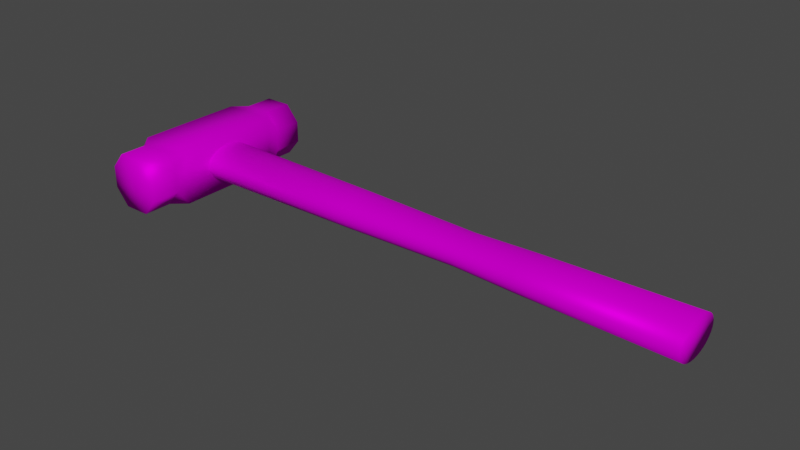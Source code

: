 # Source: sledge_hammer.blend  (saved by Blender 2.92.15; exported with 4.5.12 LTS)
import bpy
from mathutils import Matrix  # noqa: F401  (used for matrix-valued properties, if any)

bpy.ops.wm.read_factory_settings(use_empty=True)
scene = bpy.context.scene
scene.name = 'Scene'

# ---- collections
col_collection = bpy.data.collections.new('Collection'); scene.collection.children.link(col_collection)

# ---- images (referenced by path relative to the original .blend; pixels are not part of the script)
import os
ASSET_DIR = os.environ.get("B2B_ASSET_DIR", "")  # directory of the original .blend (textures are referenced by path, not embedded)
HERE = os.path.dirname(os.path.abspath(__file__))  # packed textures are extracted next to this script under _unpacked/

def load_image(name, relpath, width, height, colorspace="sRGB"):
    """Load a texture the original file referenced (path relative to the .blend, or extracted next to this script)."""
    p = next((c for c in (os.path.join(HERE, relpath), os.path.join(ASSET_DIR, relpath)) if relpath and os.path.exists(c)), "")
    if p:
        img = bpy.data.images.load(p, check_existing=True)
        img.name = name
    else:  # same state as the original file: an image datablock whose file is absent (Cycles renders it pink)
        img = bpy.data.images.new(name, width, height)
        img.source = "FILE"
        img.filepath = "//" + (relpath or name)
    img.colorspace_settings.name = colorspace
    return img
img_sledge_hammer_png = load_image('sledge hammer.png', 'sledge hammer.png', 1024, 1024, 'sRGB')
img_sledge_hammer_metal = load_image('sledge hammer metal', 'sledge hammer metal.png', 1024, 1024, 'sRGB')

# ---- materials (node trees are filled in below, after node groups)
mat_material_001 = bpy.data.materials.new('Material.001')
mat_material_001.use_transparent_shadow = False

# ---- material node trees
mat_material_001.use_nodes = True; mat_material_001.node_tree.nodes.clear()
_N = mat_material_001.node_tree.nodes; _L = mat_material_001.node_tree.links
n0 = _N.new('ShaderNodeOutputMaterial'); n0.name = 'Material Output'; n0.location = (300, 300)
n1 = _N.new('ShaderNodeTexImage'); n1.name = 'Image Texture'; n1.location = (-437, 347)
n1.image = img_sledge_hammer_png
n2 = _N.new('ShaderNodeBsdfPrincipled'); n2.name = 'Principled BSDF'; n2.location = (10, 300)
n2.distribution = 'GGX'
n2.subsurface_method = 'BURLEY'
n2.inputs[3].default_value = 1.45
n2.inputs[13].default_value = 0.0
n2.inputs[27].default_value = (0.0, 0.0, 0.0, 1.0)
n2.inputs[28].default_value = 1.0
n3 = _N.new('ShaderNodeTexImage'); n3.name = 'Image Texture.001'; n3.location = (-479, 37)
n3.image = img_sledge_hammer_metal
_L.new(n2.outputs[0], n0.inputs[0])
_L.new(n1.outputs[0], n2.inputs[0])
_L.new(n3.outputs[0], n2.inputs[1])
n0.is_active_output = True

# ---- world
world_world = bpy.data.worlds.new('World'); scene.world = world_world
world_world.use_nodes = True; world_world.node_tree.nodes.clear()
_N = world_world.node_tree.nodes; _L = world_world.node_tree.links
n0 = _N.new('ShaderNodeOutputWorld'); n0.name = 'World Output'; n0.location = (300, 300)
n1 = _N.new('ShaderNodeBackground'); n1.name = 'Background'; n1.location = (10, 300)
n1.inputs[0].default_value = (0.05088, 0.05088, 0.05088, 1.0)
_L.new(n1.outputs[0], n0.inputs[0])
n0.is_active_output = True
world_world.color = (0.05088, 0.05088, 0.05088)
world_world.use_sun_shadow = False
world_world.sun_shadow_jitter_overblur = 0.0

# ---- meshes
me_cylinder = bpy.data.meshes.new('Cylinder')
me_cylinder.from_pydata([(-2.31e-08, 1.0, -1.213), (5.323e-07, 0.8737, 6.853), (0.1337, 0.9808, -1.213), (0.1168, 0.8569, 6.853), (0.2623, 0.9239, -1.213), (0.2292, 0.8072, 6.853), (0.3808, 0.8315, -1.213), (0.3327, 0.7265, 6.853), (0.4846, 0.7071, -1.213), (0.4234, 0.6178, 6.853), (0.5698, 0.5556, -1.213), (0.4979, 0.4854, 6.853), (0.6332, 0.3827, -1.213), (0.5532, 0.3344, 6.853), (0.6722, 0.1951, -1.213), (0.5873, 0.1705, 6.853), (0.6853, 7.55e-08, -1.213), (0.5988, 1.02e-07, 6.853), (0.6722, -0.1951, -1.213), (0.5873, -0.1705, 6.853), (0.6332, -0.3827, -1.213), (0.5532, -0.3344, 6.853), (0.5698, -0.5556, -1.213), (0.4979, -0.4854, 6.853), (0.4846, -0.7071, -1.213), (0.4234, -0.6178, 6.853), (0.3808, -0.8315, -1.213), (0.3327, -0.7265, 6.853), (0.2623, -0.9239, -1.213), (0.2292, -0.8072, 6.853), (0.1337, -0.9808, -1.213), (0.1168, -0.8569, 6.853), (-2.464e-07, -1.0, -1.213), (3.372e-07, -0.8737, 6.853), (-0.1337, -0.9808, -1.213), (-0.1168, -0.8569, 6.853), (-0.2623, -0.9239, -1.213), (-0.2291, -0.8072, 6.853), (-0.3808, -0.8315, -1.213), (-0.3327, -0.7265, 6.853), (-0.4846, -0.7071, -1.213), (-0.4234, -0.6178, 6.853), (-0.5698, -0.5556, -1.213), (-0.4979, -0.4854, 6.853), (-0.6332, -0.3827, -1.213), (-0.5532, -0.3344, 6.853), (-0.6722, -0.1951, -1.213), (-0.5873, -0.1705, 6.853), (-0.6853, 9.656e-07, -1.213), (-0.5988, 8.797e-07, 6.853), (-0.6722, 0.1951, -1.213), (-0.5873, 0.1705, 6.853), (-0.6332, 0.3827, -1.213), (-0.5532, 0.3344, 6.853), (-0.5698, 0.5556, -1.213), (-0.4979, 0.4854, 6.853), (-0.4846, 0.7071, -1.213), (-0.4234, 0.6178, 6.853), (-0.3808, 0.8315, -1.213), (-0.3327, 0.7265, 6.853), (-0.2623, 0.9239, -1.213), (-0.2291, 0.8072, 6.853), (-0.1337, 0.9808, -1.213), (-0.1168, 0.8569, 6.853), (8.73e-07, 0.764, 10.76), (0.1021, 0.7493, 10.76), (0.2004, 0.7058, 10.76), (0.2909, 0.6352, 10.76), (0.3702, 0.5402, 10.76), (0.4353, 0.4244, 10.76), (0.4837, 0.2924, 10.76), (0.5135, 0.149, 10.76), (0.5236, 1.296e-07, 10.76), (0.5135, -0.149, 10.76), (0.4837, -0.2924, 10.76), (0.4353, -0.4244, 10.76), (0.3702, -0.5402, 10.76), (0.2909, -0.6352, 10.76), (0.2004, -0.7058, 10.76), (0.1021, -0.7493, 10.76), (7.024e-07, -0.764, 10.76), (-0.1021, -0.7493, 10.76), (-0.2004, -0.7058, 10.76), (-0.2909, -0.6352, 10.76), (-0.3702, -0.5402, 10.76), (-0.4353, -0.4244, 10.76), (-0.4837, -0.2924, 10.76), (-0.5135, -0.149, 10.76), (-0.5236, 8.096e-07, 10.76), (-0.5135, 0.149, 10.76), (-0.4837, 0.2924, 10.76), (-0.4353, 0.4244, 10.76), (-0.3702, 0.5402, 10.76), (-0.2909, 0.6352, 10.76), (-0.2004, 0.7058, 10.76), (-0.1021, 0.7493, 10.76), (-3.313e-06, 0.856, 12.84), (0.1145, 0.8396, 12.84), (0.2245, 0.7909, 12.84), (0.3259, 0.7118, 12.84), (0.4148, 0.6053, 12.84), (0.4878, 0.4756, 12.84), (0.542, 0.3276, 12.84), (0.5754, 0.167, 12.84), (0.5867, 1.089e-07, 12.84), (0.5754, -0.167, 12.84), (0.542, -0.3276, 12.84), (0.4878, -0.4756, 12.84), (0.4148, -0.6053, 12.84), (0.3259, -0.7118, 12.84), (0.2245, -0.7909, 12.84), (0.1145, -0.8396, 12.84), (-3.504e-06, -0.856, 12.84), (-0.1145, -0.8396, 12.84), (-0.2245, -0.7909, 12.84), (-0.3259, -0.7118, 12.84), (-0.4148, -0.6053, 12.84), (-0.4878, -0.4756, 12.84), (-0.542, -0.3276, 12.84), (-0.5754, -0.167, 12.84), (-0.5867, 8.708e-07, 12.84), (-0.5754, 0.167, 12.84), (-0.542, 0.3276, 12.84), (-0.4878, 0.4756, 12.84), (-0.4148, 0.6053, 12.84), (-0.3259, 0.7118, 12.84), (-0.2245, 0.7909, 12.84), (-0.1145, 0.8396, 12.84), (5.789e-06, 0.9874, 17.96), (0.132, 0.9684, 17.96), (0.259, 0.9123, 17.96), (0.376, 0.821, 17.96), (0.4785, 0.6982, 17.96), (0.5627, 0.5486, 17.96), (0.6252, 0.3779, 17.96), (0.6637, 0.1926, 17.96), (0.6767, 7.699e-08, 17.96), (0.6637, -0.1926, 17.96), (0.6252, -0.3779, 17.96), (0.5627, -0.5486, 17.96), (0.4785, -0.6982, 17.96), (0.376, -0.821, 17.96), (0.259, -0.9123, 17.96), (0.132, -0.9684, 17.96), (5.569e-06, -0.9874, 17.96), (-0.132, -0.9684, 17.96), (-0.259, -0.9123, 17.96), (-0.376, -0.821, 17.96), (-0.4785, -0.6982, 17.96), (-0.5627, -0.5486, 17.96), (-0.6252, -0.3779, 17.96), (-0.6637, -0.1926, 17.96), (-0.6767, 9.559e-07, 17.96), (-0.6637, 0.1926, 17.96), (-0.6252, 0.3779, 17.96), (-0.5627, 0.5486, 17.96), (-0.4785, 0.6982, 17.96), (-0.376, 0.821, 17.96), (-0.259, 0.9123, 17.96), (-0.132, 0.9684, 17.96), (0.9981, -1.999, -0.9227), (-0.9973, -1.999, -0.9235), (1.0, 0.0, -0.9246), (-1.0, 0.0, -0.9246), (1.004, -1.999, 0.9245), (-0.9997, -1.999, 0.9233), (1.0, 0.0, 0.9246), (-1.0, 0.0, 0.9246), (0.397, -2.46, 0.9245), (-0.3961, -2.461, 0.9246), (-0.9973, -2.462, -0.4573), (-0.9997, -2.463, 0.4572), (0.3939, -2.459, -0.9227), (-0.3962, -2.459, -0.9246), (1.0, -2.458, -0.456), (1.0, -2.458, 0.456), (0.6976, -2.463, -0.6891), (0.9981, 1.999, -0.9227), (-0.9973, 1.999, -0.9235), (1.004, 1.999, 0.9245), (-0.9997, 1.999, 0.9233), (0.397, 2.459, 0.9245), (-0.3961, 2.461, 0.9246), (-0.9973, 2.458, -0.4573), (-0.9997, 2.459, 0.4572), (0.3939, 2.458, -0.9227), (-0.3962, 2.459, -0.9246), (1.0, 2.458, -0.456), (1.0, 2.458, 0.456), (0.6881, 2.462, -0.6788), (0.397, -3.529, 0.9245), (-0.3961, -3.531, 0.9246), (-0.9973, -3.532, -0.4573), (-0.9997, -3.534, 0.4572), (0.3939, -3.528, -0.9227), (-0.3962, -3.529, -0.9246), (1.0, -3.527, -0.456), (1.0, -3.527, 0.456), (-0.0004855, -3.534, 0.002557), (0.397, 3.529, 0.9245), (-0.3961, 3.531, 0.9246), (-0.9973, 3.527, -0.4573), (-0.9997, 3.528, 0.4572), (0.3939, 3.528, -0.9227), (-0.3962, 3.529, -0.9246), (1.0, 3.527, -0.456), (1.0, 3.527, 0.456), (0.1111, 3.534, -0.1023)], [], [(0, 1, 3, 2), (2, 3, 5, 4), (4, 5, 7, 6), (6, 7, 9, 8), (8, 9, 11, 10), (10, 11, 13, 12), (12, 13, 15, 14), (14, 15, 17, 16), (16, 17, 19, 18), (18, 19, 21, 20), (20, 21, 23, 22), (22, 23, 25, 24), (24, 25, 27, 26), (26, 27, 29, 28), (28, 29, 31, 30), (30, 31, 33, 32), (32, 33, 35, 34), (34, 35, 37, 36), (36, 37, 39, 38), (38, 39, 41, 40), (40, 41, 43, 42), (42, 43, 45, 44), (44, 45, 47, 46), (46, 47, 49, 48), (48, 49, 51, 50), (50, 51, 53, 52), (52, 53, 55, 54), (54, 55, 57, 56), (56, 57, 59, 58), (58, 59, 61, 60), (15, 13, 70, 71), (60, 61, 63, 62), (62, 63, 1, 0), (0, 2, 4, 6, 8, 10, 12, 14, 16, 18, 20, 22, 24, 26, 28, 30, 32, 34, 36, 38, 40, 42, 44, 46, 48, 50, 52, 54, 56, 58, 60, 62), (69, 68, 100, 101), (33, 31, 79, 80), (51, 49, 88, 89), (7, 5, 66, 67), (25, 23, 75, 76), (43, 41, 84, 85), (61, 59, 93, 94), (17, 15, 71, 72), (35, 33, 80, 81), (53, 51, 89, 90), (9, 7, 67, 68), (27, 25, 76, 77), (45, 43, 85, 86), (63, 61, 94, 95), (19, 17, 72, 73), (37, 35, 81, 82), (55, 53, 90, 91), (11, 9, 68, 69), (29, 27, 77, 78), (47, 45, 86, 87), (3, 1, 64, 65), (1, 63, 95, 64), (21, 19, 73, 74), (39, 37, 82, 83), (57, 55, 91, 92), (13, 11, 69, 70), (31, 29, 78, 79), (49, 47, 87, 88), (5, 3, 65, 66), (23, 21, 74, 75), (41, 39, 83, 84), (59, 57, 92, 93), (104, 103, 135, 136), (64, 95, 127, 96), (83, 82, 114, 115), (70, 69, 101, 102), (84, 83, 115, 116), (71, 70, 102, 103), (85, 84, 116, 117), (72, 71, 103, 104), (86, 85, 117, 118), (73, 72, 104, 105), (87, 86, 118, 119), (74, 73, 105, 106), (88, 87, 119, 120), (75, 74, 106, 107), (89, 88, 120, 121), (76, 75, 107, 108), (90, 89, 121, 122), (77, 76, 108, 109), (91, 90, 122, 123), (78, 77, 109, 110), (65, 64, 96, 97), (92, 91, 123, 124), (79, 78, 110, 111), (66, 65, 97, 98), (93, 92, 124, 125), (80, 79, 111, 112), (67, 66, 98, 99), (94, 93, 125, 126), (81, 80, 112, 113), (68, 67, 99, 100), (95, 94, 126, 127), (82, 81, 113, 114), (129, 128, 159, 158, 157, 156, 155, 154, 153, 152, 151, 150, 149, 148, 147, 146, 145, 144, 143, 142, 141, 140, 139, 138, 137, 136, 135, 134, 133, 132, 131, 130), (118, 117, 149, 150), (105, 104, 136, 137), (119, 118, 150, 151), (106, 105, 137, 138), (120, 119, 151, 152), (107, 106, 138, 139), (121, 120, 152, 153), (108, 107, 139, 140), (122, 121, 153, 154), (109, 108, 140, 141), (123, 122, 154, 155), (110, 109, 141, 142), (97, 96, 128, 129), (124, 123, 155, 156), (111, 110, 142, 143), (98, 97, 129, 130), (125, 124, 156, 157), (112, 111, 143, 144), (99, 98, 130, 131), (126, 125, 157, 158), (113, 112, 144, 145), (100, 99, 131, 132), (127, 126, 158, 159), (114, 113, 145, 146), (101, 100, 132, 133), (96, 127, 159, 128), (115, 114, 146, 147), (102, 101, 133, 134), (116, 115, 147, 148), (103, 102, 134, 135), (117, 116, 148, 149), (160, 161, 163, 162), (166, 167, 165, 164), (172, 160, 176), (162, 166, 164, 160), (167, 163, 161, 165), (165, 169, 168, 164), (165, 161, 170, 171), (160, 172, 173, 161), (160, 164, 175, 174), (165, 171, 169), (173, 170, 161), (175, 164, 168), (169, 171, 193, 191), (183, 184, 202, 201), (188, 187, 205, 206), (171, 170, 192, 193), (174, 175, 197, 196), (187, 185, 203, 205), (182, 181, 199, 200), (186, 183, 201, 204), (160, 174, 176), (177, 162, 163, 178), (166, 179, 180, 167), (185, 189, 177), (162, 177, 179, 166), (167, 180, 178, 163), (180, 179, 181, 182), (180, 184, 183, 178), (177, 178, 186, 185), (177, 187, 188, 179), (180, 182, 184), (186, 178, 183), (188, 181, 179), (172, 174, 196, 194), (185, 186, 204, 203), (168, 169, 191, 190), (181, 188, 206, 199), (170, 173, 195, 192), (184, 182, 200, 202), (173, 172, 194, 195), (175, 168, 190, 197), (177, 189, 187), (196, 198, 194), (193, 198, 191), (196, 197, 198), (197, 190, 198), (194, 198, 195), (193, 192, 198), (191, 198, 190), (195, 198, 192), (205, 203, 207), (202, 200, 207), (205, 207, 206), (206, 207, 199), (203, 204, 207), (202, 207, 201), (200, 199, 207), (204, 201, 207)])
me_cylinder.polygons.foreach_set('use_smooth', [True] * 188)
_uv = me_cylinder.uv_layers.new(name='UVMap')
_uv.uv.foreach_set('vector', [0.0001369, 0.487, 0.2565, 0.487, 0.2565, 0.5031, 0.0001369, 0.5031, 0.0001369, 0.5031, 0.2565, 0.5031, 0.2565, 0.5191, 0.0001369, 0.5191, 0.0001369, 0.5191, 0.2565, 0.5191, 0.2565, 0.5351, 0.0001369, 0.5351, 0.0001369, 0.5351, 0.2565, 0.5351, 0.2565, 0.5511, 0.0001369, 0.5511, 0.0001369, 0.5511, 0.2565, 0.5511, 0.2565, 0.5671, 0.0001369, 0.5671, 0.0001369, 0.5671, 0.2565, 0.5671, 0.2565, 0.5832, 0.0001369, 0.5832, 0.0001369, 0.5832, 0.2565, 0.5832, 0.2565, 0.5992, 0.0001369, 0.5992, 0.0001369, 0.5992, 0.2565, 0.5992, 0.2565, 0.6152, 0.0001369, 0.6152, 0.0001369, 0.6152, 0.2565, 0.6152, 0.2565, 0.6312, 0.0001369, 0.6312, 0.0001369, 0.6312, 0.2565, 0.6312, 0.2565, 0.6472, 0.0001369, 0.6472, 0.0001369, 0.6472, 0.2565, 0.6472, 0.2565, 0.6633, 0.0001369, 0.6633, 0.0001369, 0.6633, 0.2565, 0.6633, 0.2565, 0.6793, 0.0001369, 0.6793, 0.0001369, 0.6793, 0.2565, 0.6793, 0.2565, 0.6953, 0.0001369, 0.6953, 0.0001369, 0.6953, 0.2565, 0.6953, 0.2565, 0.7113, 0.0001369, 0.7113, 0.0001369, 0.7113, 0.2565, 0.7113, 0.2565, 0.7273, 0.0001369, 0.7273, 0.0001369, 0.7273, 0.2565, 0.7273, 0.2565, 0.7434, 0.0001369, 0.7434, 0.0001369, 0.7434, 0.2565, 0.7434, 0.2565, 0.7594, 0.0001369, 0.7594, 0.0001369, 0.7594, 0.2565, 0.7594, 0.2565, 0.7754, 0.0001369, 0.7754, 0.0001369, 0.7754, 0.2565, 0.7754, 0.2565, 0.7914, 0.0001369, 0.7914, 0.0001369, 0.7914, 0.2565, 0.7914, 0.2565, 0.8074, 0.0001369, 0.8074, 0.0001369, 0.8074, 0.2565, 0.8074, 0.2565, 0.8235, 0.0001369, 0.8235, 0.0001369, 0.8235, 0.2565, 0.8235, 0.2565, 0.8395, 0.0001369, 0.8395, 0.0001369, 0.8395, 0.2565, 0.8395, 0.2565, 0.8555, 0.0001369, 0.8555, 0.0001369, 0.8555, 0.2565, 0.8555, 0.2565, 0.8715, 0.0001369, 0.8715, 0.0001369, 0.8715, 0.2565, 0.8715, 0.2565, 0.8875, 0.0001369, 0.8875, 0.0001369, 0.8875, 0.2565, 0.8875, 0.2565, 0.9036, 0.0001369, 0.9036, 0.0001369, 0.9036, 0.2565, 0.9036, 0.2565, 0.9196, 0.0001369, 0.9196, 0.0001369, 0.9196, 0.2565, 0.9196, 0.2565, 0.9356, 0.0001369, 0.9356, 0.0001369, 0.9356, 0.2565, 0.9356, 0.2565, 0.9516, 0.0001369, 0.9516, 0.0001369, 0.9516, 0.2565, 0.9516, 0.2565, 0.9676, 0.0001369, 0.9676, 0.2566, 0.5992, 0.2565, 0.5833, 0.4418, 0.5806, 0.4418, 0.5959, 0.0001369, 0.9676, 0.2565, 0.9676, 0.2565, 0.9837, 0.0001369, 0.9837, 0.0001369, 0.9837, 0.2565, 0.9837, 0.2565, 0.9997, 0.0001369, 0.9997, 0.8268, 0.4073, 0.8253, 0.3924, 0.821, 0.3779, 0.8139, 0.3647, 0.8043, 0.353, 0.7927, 0.3435, 0.7794, 0.3364, 0.765, 0.332, 0.75, 0.3305, 0.735, 0.332, 0.7206, 0.3364, 0.7073, 0.3435, 0.6957, 0.353, 0.6861, 0.3647, 0.679, 0.3779, 0.6747, 0.3924, 0.6732, 0.4073, 0.6747, 0.4223, 0.679, 0.4367, 0.6861, 0.45, 0.6957, 0.4617, 0.7073, 0.4712, 0.7206, 0.4783, 0.735, 0.4827, 0.75, 0.4842, 0.765, 0.4827, 0.7794, 0.4783, 0.7927, 0.4712, 0.8043, 0.4617, 0.8139, 0.45, 0.821, 0.4367, 0.8253, 0.4223, 0.4455, 0.5653, 0.4453, 0.5513, 0.664, 0.5441, 0.6643, 0.5597, 0.2563, 0.7433, 0.2564, 0.7273, 0.4428, 0.7072, 0.4432, 0.718, 0.2567, 0.8874, 0.2568, 0.8714, 0.4368, 0.8672, 0.4368, 0.8827, 0.2565, 0.5352, 0.2564, 0.5191, 0.4425, 0.527, 0.4423, 0.539, 0.2564, 0.6793, 0.2565, 0.6633, 0.4419, 0.6571, 0.4421, 0.671, 0.2567, 0.8236, 0.2567, 0.8072, 0.4371, 0.8081, 0.437, 0.8219, 0.2566, 0.9676, 0.2565, 0.9514, 0.4373, 0.9391, 0.4375, 0.951, 0.2565, 0.6151, 0.2566, 0.5992, 0.4418, 0.5959, 0.4418, 0.6115, 0.2567, 0.7593, 0.2567, 0.7431, 0.4382, 0.7616, 0.4378, 0.7723, 0.2567, 0.9034, 0.2567, 0.8874, 0.4368, 0.8827, 0.4369, 0.8979, 0.2564, 0.5512, 0.2565, 0.5352, 0.4423, 0.539, 0.4421, 0.552, 0.2564, 0.6953, 0.2564, 0.6793, 0.4421, 0.671, 0.4423, 0.684, 0.2566, 0.8394, 0.2567, 0.8236, 0.437, 0.8219, 0.4369, 0.8365, 0.2566, 0.9834, 0.2566, 0.9676, 0.4375, 0.951, 0.4378, 0.9621, 0.2564, 0.6313, 0.2565, 0.6151, 0.4418, 0.6115, 0.4418, 0.6271, 0.2566, 0.7753, 0.2567, 0.7593, 0.4378, 0.7723, 0.4375, 0.7834, 0.2566, 0.9197, 0.2567, 0.9034, 0.4369, 0.8979, 0.437, 0.9125, 0.2565, 0.5673, 0.2564, 0.5512, 0.4421, 0.552, 0.4419, 0.5659, 0.2564, 0.7113, 0.2564, 0.6953, 0.4423, 0.684, 0.4425, 0.696, 0.2567, 0.8555, 0.2566, 0.8394, 0.4369, 0.8365, 0.4368, 0.8517, 0.2565, 0.503, 0.2564, 0.4871, 0.4432, 0.505, 0.4428, 0.5158, 0.2567, 0.9995, 0.2566, 0.9834, 0.4378, 0.9621, 0.4382, 0.9728, 0.2563, 0.6473, 0.2564, 0.6313, 0.4418, 0.6271, 0.4418, 0.6424, 0.2566, 0.7914, 0.2566, 0.7753, 0.4375, 0.7834, 0.4373, 0.7953, 0.2567, 0.9357, 0.2566, 0.9197, 0.437, 0.9125, 0.4371, 0.9262, 0.2565, 0.5833, 0.2565, 0.5673, 0.4419, 0.5659, 0.4418, 0.5806, 0.2564, 0.7273, 0.2564, 0.7113, 0.4425, 0.696, 0.4428, 0.7072, 0.2568, 0.8714, 0.2567, 0.8555, 0.4368, 0.8517, 0.4368, 0.8672, 0.2564, 0.5191, 0.2565, 0.503, 0.4428, 0.5158, 0.4425, 0.527, 0.2565, 0.6633, 0.2563, 0.6473, 0.4418, 0.6424, 0.4419, 0.6571, 0.2567, 0.8072, 0.2566, 0.7914, 0.4373, 0.7953, 0.4371, 0.8081, 0.2565, 0.9514, 0.2567, 0.9357, 0.4371, 0.9262, 0.4373, 0.9391, 0.6642, 0.6113, 0.6641, 0.5939, 0.9985, 0.5912, 0.9985, 0.6113, 0.4382, 0.9728, 0.4378, 0.9621, 0.6286, 0.9618, 0.6281, 0.9725, 0.4373, 0.7953, 0.4375, 0.7833, 0.6291, 0.7834, 0.6295, 0.7953, 0.4457, 0.5801, 0.4455, 0.5653, 0.6643, 0.5597, 0.6644, 0.5763, 0.4371, 0.8082, 0.4373, 0.7953, 0.6295, 0.7953, 0.6298, 0.8081, 0.4458, 0.5955, 0.4457, 0.5801, 0.6644, 0.5763, 0.6645, 0.5936, 0.437, 0.822, 0.4371, 0.8082, 0.6298, 0.8081, 0.63, 0.8219, 0.4458, 0.6112, 0.4458, 0.5955, 0.6645, 0.5936, 0.6646, 0.6112, 0.4369, 0.8366, 0.437, 0.822, 0.63, 0.8219, 0.6301, 0.8364, 0.4458, 0.627, 0.4458, 0.6112, 0.6646, 0.6112, 0.6645, 0.6289, 0.4369, 0.8516, 0.4369, 0.8366, 0.6301, 0.8364, 0.6302, 0.8516, 0.4457, 0.6424, 0.4458, 0.627, 0.6645, 0.6289, 0.6644, 0.6461, 0.4369, 0.8673, 0.4369, 0.8516, 0.6302, 0.8516, 0.6303, 0.8671, 0.4455, 0.6572, 0.4457, 0.6424, 0.6644, 0.6461, 0.6643, 0.6627, 0.4368, 0.8826, 0.4369, 0.8673, 0.6303, 0.8671, 0.6302, 0.8825, 0.4453, 0.6712, 0.4455, 0.6572, 0.6643, 0.6627, 0.664, 0.6784, 0.437, 0.8979, 0.4368, 0.8826, 0.6302, 0.8825, 0.6301, 0.8977, 0.445, 0.6842, 0.4453, 0.6712, 0.664, 0.6784, 0.6637, 0.693, 0.437, 0.9125, 0.437, 0.8979, 0.6301, 0.8977, 0.63, 0.9123, 0.4446, 0.6963, 0.445, 0.6842, 0.6637, 0.693, 0.6633, 0.7065, 0.4441, 0.5149, 0.4436, 0.504, 0.6621, 0.4911, 0.6627, 0.5033, 0.4371, 0.9263, 0.437, 0.9125, 0.63, 0.9123, 0.6298, 0.926, 0.4441, 0.7076, 0.4446, 0.6963, 0.6633, 0.7065, 0.6627, 0.7192, 0.4446, 0.5262, 0.4441, 0.5149, 0.6627, 0.5033, 0.6633, 0.5159, 0.4373, 0.9391, 0.4371, 0.9263, 0.6298, 0.926, 0.6295, 0.9388, 0.4436, 0.7184, 0.4441, 0.7076, 0.6627, 0.7192, 0.6621, 0.7313, 0.445, 0.5383, 0.4446, 0.5262, 0.6633, 0.5159, 0.6637, 0.5295, 0.4375, 0.951, 0.4373, 0.9391, 0.6295, 0.9388, 0.6291, 0.9507, 0.4378, 0.7724, 0.4382, 0.7615, 0.6281, 0.7616, 0.6286, 0.7723, 0.4453, 0.5513, 0.445, 0.5383, 0.6637, 0.5295, 0.664, 0.5441, 0.4378, 0.9621, 0.4375, 0.951, 0.6291, 0.9507, 0.6286, 0.9618, 0.4375, 0.7833, 0.4378, 0.7724, 0.6286, 0.7723, 0.6291, 0.7834, 0.1575, 0.5903, 0.1549, 0.5641, 0.1575, 0.5378, 0.1651, 0.5125, 0.1776, 0.4892, 0.1943, 0.4688, 0.2147, 0.4521, 0.238, 0.4396, 0.2633, 0.4319, 0.2896, 0.4294, 0.3158, 0.4319, 0.3411, 0.4396, 0.3644, 0.4521, 0.3848, 0.4688, 0.4016, 0.4892, 0.414, 0.5125, 0.4217, 0.5378, 0.4243, 0.5641, 0.4217, 0.5903, 0.414, 0.6156, 0.4016, 0.6389, 0.3848, 0.6593, 0.3644, 0.6761, 0.3411, 0.6885, 0.3158, 0.6962, 0.2896, 0.6988, 0.2633, 0.6962, 0.238, 0.6885, 0.2147, 0.6761, 0.1943, 0.6593, 0.1776, 0.6389, 0.1651, 0.6156, 0.6297, 0.8338, 0.6297, 0.8191, 0.9906, 0.812, 0.9907, 0.8291, 0.6641, 0.6288, 0.6642, 0.6113, 0.9985, 0.6113, 0.9985, 0.6315, 0.6298, 0.8492, 0.6297, 0.8338, 0.9907, 0.8291, 0.9907, 0.8468, 0.6641, 0.646, 0.6641, 0.6288, 0.9985, 0.6315, 0.9984, 0.6513, 0.6298, 0.8649, 0.6298, 0.8492, 0.9907, 0.8468, 0.9908, 0.8649, 0.664, 0.6624, 0.6641, 0.646, 0.9984, 0.6513, 0.9983, 0.6703, 0.6298, 0.8806, 0.6298, 0.8649, 0.9908, 0.8649, 0.9907, 0.883, 0.6638, 0.678, 0.664, 0.6624, 0.9983, 0.6703, 0.9981, 0.6882, 0.6297, 0.896, 0.6298, 0.8806, 0.9907, 0.883, 0.9907, 0.9008, 0.6636, 0.6924, 0.6638, 0.678, 0.9981, 0.6882, 0.9979, 0.7049, 0.6297, 0.9108, 0.6297, 0.896, 0.9907, 0.9008, 0.9906, 0.9178, 0.6634, 0.7059, 0.6636, 0.6924, 0.9979, 0.7049, 0.9976, 0.7204, 0.6631, 0.5042, 0.6627, 0.4922, 0.9968, 0.4739, 0.9973, 0.4878, 0.6295, 0.9247, 0.6297, 0.9108, 0.9906, 0.9178, 0.9904, 0.9339, 0.6631, 0.7184, 0.6634, 0.7059, 0.9976, 0.7204, 0.9973, 0.7349, 0.6634, 0.5168, 0.6631, 0.5042, 0.9973, 0.4878, 0.9976, 0.5023, 0.6294, 0.9377, 0.6295, 0.9247, 0.9904, 0.9339, 0.9902, 0.9489, 0.6627, 0.7305, 0.6631, 0.7184, 0.9973, 0.7349, 0.9968, 0.7488, 0.6636, 0.5302, 0.6634, 0.5168, 0.9976, 0.5023, 0.9979, 0.5178, 0.6291, 0.9498, 0.6294, 0.9377, 0.9902, 0.9489, 0.99, 0.9628, 0.6289, 0.7688, 0.6285, 0.7579, 0.9893, 0.7415, 0.9897, 0.754, 0.6638, 0.5447, 0.6636, 0.5302, 0.9979, 0.5178, 0.9981, 0.5345, 0.6289, 0.9611, 0.6291, 0.9498, 0.99, 0.9628, 0.9897, 0.9759, 0.6291, 0.78, 0.6289, 0.7688, 0.9897, 0.754, 0.99, 0.767, 0.664, 0.5603, 0.6638, 0.5447, 0.9981, 0.5345, 0.9983, 0.5524, 0.6285, 0.9719, 0.6289, 0.9611, 0.9897, 0.9759, 0.9893, 0.9884, 0.6294, 0.7921, 0.6291, 0.78, 0.99, 0.767, 0.9902, 0.7809, 0.6641, 0.5767, 0.664, 0.5603, 0.9983, 0.5524, 0.9984, 0.5714, 0.6295, 0.8051, 0.6294, 0.7921, 0.9902, 0.7809, 0.9904, 0.7959, 0.6641, 0.5939, 0.6641, 0.5767, 0.9984, 0.5714, 0.9985, 0.5912, 0.6297, 0.8191, 0.6295, 0.8051, 0.9904, 0.7959, 0.9906, 0.812, 0.4865, 0.1302, 0.4835, 0.1269, 0.4848, 0.127, 0.4849, 0.127, 0.485, 0.1271, 0.4849, 0.127, 0.4845, 0.1259, 0.4862, 0.1265, 0.4558, 0.2143, 0.4865, 0.1302, 0.5567, 0.2173, 0.4849, 0.127, 0.485, 0.1271, 0.4862, 0.1265, 0.4865, 0.1302, 0.4849, 0.127, 0.4848, 0.127, 0.4835, 0.1269, 0.4845, 0.1259, 0.4845, 0.1259, 0.4842, 0.1217, 0.487, 0.1203, 0.4862, 0.1265, 0.4845, 0.1259, 0.4835, 0.1269, 0.4796, 0.1248, 0.482, 0.1231, 0.4865, 0.1302, 0.4558, 0.2143, 0.4761, 0.1296, 0.4835, 0.1269, 0.4865, 0.1302, 0.4862, 0.1265, 0.4935, 0.1192, 0.5567, 0.1082, 0.4845, 0.1259, 0.482, 0.1231, 0.4842, 0.1217, 0.4761, 0.1296, 0.4796, 0.1248, 0.4835, 0.1269, 0.4935, 0.1192, 0.4862, 0.1265, 0.487, 0.1203, 0.4842, 0.1217, 0.482, 0.1231, 0.482, 0.1231, 0.4842, 0.1217, 0.4851, 0.1272, 0.4851, 0.1272, 0.4851, 0.1272, 0.4851, 0.1272, 0.4852, 0.1272, 0.4853, 0.1273, 0.4853, 0.1273, 0.4852, 0.1272, 0.482, 0.1231, 0.4796, 0.1248, 0.4796, 0.1248, 0.482, 0.1231, 0.5567, 0.1082, 0.4935, 0.1192, 0.4935, 0.1192, 0.5567, 0.1082, 0.4928, 0.08614, 0.5684, 0.08618, 0.5684, 0.1918, 0.4928, 0.1917, 0.4851, 0.1272, 0.4851, 0.1272, 0.4851, 0.1272, 0.4851, 0.1272, 0.4851, 0.1273, 0.4851, 0.1272, 0.4851, 0.1272, 0.4851, 0.1273, 0.4865, 0.1302, 0.5567, 0.1082, 0.5567, 0.2173, 0.4851, 0.1272, 0.4849, 0.127, 0.4848, 0.127, 0.485, 0.1271, 0.485, 0.1271, 0.4851, 0.1272, 0.485, 0.1271, 0.4849, 0.127, 0.4852, 0.1273, 0.4854, 0.1275, 0.4851, 0.1272, 0.4849, 0.127, 0.4851, 0.1272, 0.4851, 0.1272, 0.485, 0.1271, 0.4849, 0.127, 0.485, 0.1271, 0.485, 0.1271, 0.4848, 0.127, 0.485, 0.1271, 0.4851, 0.1272, 0.4851, 0.1272, 0.4851, 0.1272, 0.485, 0.1271, 0.4851, 0.1272, 0.4851, 0.1272, 0.485, 0.1271, 0.4851, 0.1272, 0.485, 0.1271, 0.4851, 0.1273, 0.4852, 0.1273, 0.4851, 0.1272, 0.4853, 0.1273, 0.4852, 0.1272, 0.4851, 0.1272, 0.485, 0.1271, 0.4851, 0.1272, 0.4851, 0.1272, 0.4851, 0.1273, 0.485, 0.1271, 0.4851, 0.1272, 0.4852, 0.1272, 0.4851, 0.1272, 0.4851, 0.1272, 0.5557, 0.1748, 0.5009, 0.1748, 0.5009, 0.09822, 0.5557, 0.09818, 0.4852, 0.1273, 0.4851, 0.1273, 0.4851, 0.1273, 0.4852, 0.1273, 0.487, 0.1203, 0.4842, 0.1217, 0.4842, 0.1217, 0.487, 0.1203, 0.4851, 0.1272, 0.4852, 0.1272, 0.4852, 0.1272, 0.4851, 0.1272, 0.4796, 0.1248, 0.4761, 0.1296, 0.4761, 0.1296, 0.4796, 0.1248, 0.4851, 0.1272, 0.4851, 0.1272, 0.4851, 0.1272, 0.4851, 0.1272, 0.4761, 0.1296, 0.4558, 0.2143, 0.4558, 0.2143, 0.4761, 0.1296, 0.4935, 0.1192, 0.487, 0.1203, 0.487, 0.1203, 0.4935, 0.1192, 0.4851, 0.1272, 0.4854, 0.1275, 0.4853, 0.1273, 0.5678, 0.0716, 0.5678, 0.05368, 0.5567, 0.06579, 0.482, 0.1231, 0.4081, 0.05368, 0.4842, 0.1217, 0.5567, 0.1082, 0.4935, 0.1192, 0.4081, 0.05368, 0.4935, 0.1192, 0.487, 0.1203, 0.4081, 0.05368, 0.4558, 0.2143, 0.4081, 0.05368, 0.4761, 0.1296, 0.482, 0.1231, 0.4796, 0.1248, 0.4081, 0.05368, 0.4842, 0.1217, 0.4081, 0.05368, 0.487, 0.1203, 0.4761, 0.1296, 0.4081, 0.05368, 0.4796, 0.1248, 0.5675, 0.07164, 0.5567, 0.078, 0.5675, 0.08721, 0.4851, 0.1272, 0.4851, 0.1272, 0.4852, 0.1273, 0.4853, 0.1273, 0.4852, 0.1273, 0.4852, 0.1272, 0.4852, 0.1272, 0.4852, 0.1273, 0.4851, 0.1272, 0.4852, 0.1273, 0.4851, 0.1273, 0.4852, 0.1273, 0.4851, 0.1272, 0.4852, 0.1273, 0.4851, 0.1272, 0.4851, 0.1272, 0.4851, 0.1272, 0.4852, 0.1273, 0.4851, 0.1273, 0.4851, 0.1272, 0.4852, 0.1273])
me_cylinder.materials.append(mat_material_001)
me_cylinder.use_remesh_fix_poles = True
me_cylinder.use_remesh_preserve_attributes = False
me_cylinder.use_mirror_vertex_groups = False
me_cylinder.update()

# ---- objects
ob_cylinder_001 = bpy.data.objects.new('Cylinder.001', me_cylinder)

# ---- transforms, parenting, visibility, modifiers, constraints
ob_cylinder_001.location = (7.522, 6.564, -0.3543)
ob_cylinder_001.rotation_euler = (-0.0, 1.571, -0.0)
ob_cylinder_001.scale = (1.0, 1.0, 1.082)
ob_cylinder_001.lineart.crease_threshold = 0.0

# ---- collection membership
col_collection.objects.link(ob_cylinder_001)

# ---- scene / render settings (as saved in the file)
scene.frame_start = 0; scene.frame_end = 1; scene.frame_set(0)
scene.render.engine = 'BLENDER_EEVEE_NEXT'
scene.cycles.use_denoising = False
scene.cycles.samples = 128
scene.cycles.sampling_pattern = 'TABULATED_SOBOL'
scene.cycles.use_adaptive_sampling = False
scene.cycles.use_light_tree = False
scene.view_settings.view_transform = 'Filmic'
bpy.context.view_layer.update()

# ---- added for rendering (the .blend has no active camera and no usable light): camera, sun
cam_auto = bpy.data.cameras.new('AutoCamera')
cam_auto.lens = 50.0
cam_auto.sensor_width = 36.0
cam_auto.clip_end = 1000.0
ob_auto_camera = bpy.data.objects.new('AutoCamera', cam_auto)
scene.collection.objects.link(ob_auto_camera)
ob_auto_camera.location = (36.9378, -17.8658, 15.9303)
ob_auto_camera.rotation_euler = (1.09748, -7.21219e-08, 0.694738)
scene.camera = ob_auto_camera
light_auto_sun = bpy.data.lights.new('AutoSun', 'SUN')
light_auto_sun.energy = 3.0
light_auto_sun.angle = 0.0523599
ob_auto_sun = bpy.data.objects.new('AutoSun', light_auto_sun)
scene.collection.objects.link(ob_auto_sun)
ob_auto_sun.rotation_euler = (0.872665, 0.174533, 0.523599)
bpy.context.view_layer.update()
